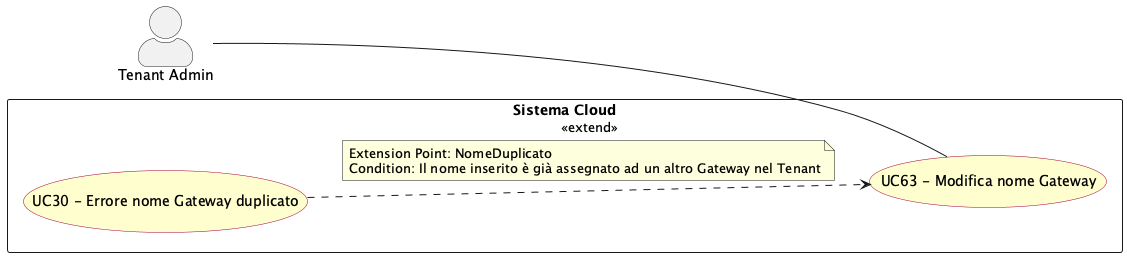

The diagram above was rendered by PlantUML. Its source (embedded in the PNG):
@startuml modifica_nome_gateway
left to right direction
skinparam actorStyle awesome
skinparam usecase {
  BackgroundColor #FEFECE
  BorderColor #A80036
}

actor "Tenant Admin" as tenant_adm

rectangle "Sistema Cloud" {
  usecase "UC63 - Modifica nome Gateway" as UC63
  usecase "UC30 - Errore nome Gateway duplicato" as UC30
}

tenant_adm -- UC63

UC30 ..> UC63 : <<extend>>
note on link
  Extension Point: NomeDuplicato
  Condition: Il nome inserito è già assegnato ad un altro Gateway nel Tenant
end note

@enduml